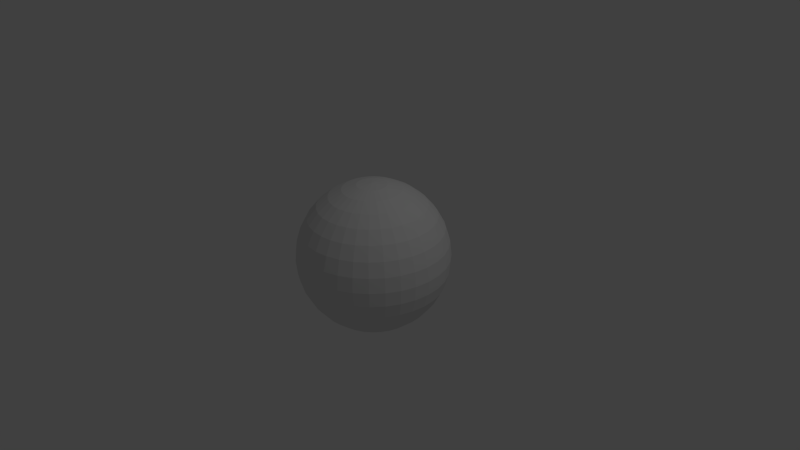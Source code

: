 # Source: planet.blend  (saved by Blender 2.76.0; exported with 4.5.12 LTS)
import bpy
from mathutils import Matrix  # noqa: F401  (used for matrix-valued properties, if any)

bpy.ops.wm.read_factory_settings(use_empty=True)
scene = bpy.context.scene
scene.name = 'Scene'

# ---- collections
col_collection_1 = bpy.data.collections.new('Collection 1'); scene.collection.children.link(col_collection_1)

# ---- materials (node trees are filled in below, after node groups)
mat_material_001 = bpy.data.materials.new('Material.001')
mat_material_001.alpha_threshold = 0.0
mat_material_001.use_transparent_shadow = False
mat_material_001.roughness = 0.5

# ---- material node trees

# ---- world
world_world = bpy.data.worlds.new('World'); scene.world = world_world
world_world.color = (0.05088, 0.05088, 0.05088)
world_world.use_sun_shadow = False
world_world.sun_shadow_jitter_overblur = 0.0
world_world.cycles.sampling_method = 'MANUAL'
world_world.cycles.sample_map_resolution = 256

# ---- cameras
cam_camera = bpy.data.cameras.new('Camera')
cam_camera.clip_end = 100.0
cam_camera.lens = 35.0
cam_camera.sensor_width = 32.0
cam_camera.sensor_height = 18.0
cam_camera.ortho_scale = 7.314
cam_camera.dof.focus_distance = 0.0
cam_camera.dof.aperture_fstop = 128.0

# ---- lights
light_lamp = bpy.data.lights.new('Lamp', 'POINT')
light_lamp.transmission_factor = 0.0
light_lamp.cutoff_distance = 30.0
light_lamp.energy = 100.0
light_lamp.shadow_buffer_clip_start = 1.001
light_lamp.shadow_soft_size = 0.1
light_lamp.shadow_maximum_resolution = 0.006
light_lamp.use_absolute_resolution = True
light_lamp.cycles.use_multiple_importance_sampling = False

# ---- meshes
me_sphere = bpy.data.meshes.new('Sphere')
me_sphere.from_pydata([(-0.1951, 0.0, 0.9808), (-0.3827, 0.0, 0.9239), (-0.5556, 0.0, 0.8315), (-0.7071, 0.0, 0.7071), (-0.8315, 0.0, 0.5556), (-0.9239, 0.0, 0.3827), (-0.9808, 0.0, 0.1951), (-1.0, 0.0, 7.55e-08), (-0.9808, 0.0, -0.1951), (-0.9239, 0.0, -0.3827), (-0.8315, 0.0, -0.5556), (-0.7071, 0.0, -0.7071), (-0.5556, 0.0, -0.8315), (-0.3827, 0.0, -0.9239), (-0.1951, 0.0, -0.9808), (-0.1913, 0.03806, 0.9808), (-0.3753, 0.07466, 0.9239), (-0.5449, 0.1084, 0.8315), (-0.6935, 0.1379, 0.7071), (-0.8155, 0.1622, 0.5556), (-0.9061, 0.1802, 0.3827), (-0.9619, 0.1913, 0.1951), (-0.9808, 0.1951, 7.55e-08), (-0.9619, 0.1913, -0.1951), (-0.9061, 0.1802, -0.3827), (-0.8155, 0.1622, -0.5556), (-0.6935, 0.1379, -0.7071), (-0.5449, 0.1084, -0.8315), (-0.3753, 0.07466, -0.9239), (-0.1913, 0.03806, -0.9808), (-0.1802, 0.07466, 0.9808), (-0.3536, 0.1464, 0.9239), (-0.5133, 0.2126, 0.8315), (-0.6533, 0.2706, 0.7071), (-0.7682, 0.3182, 0.5556), (-0.8536, 0.3536, 0.3827), (-0.9061, 0.3753, 0.1951), (-0.9239, 0.3827, 7.55e-08), (-0.9061, 0.3753, -0.1951), (-0.8536, 0.3536, -0.3827), (-0.7682, 0.3182, -0.5556), (-0.6533, 0.2706, -0.7071), (-0.5133, 0.2126, -0.8315), (-0.3536, 0.1464, -0.9239), (-0.1802, 0.07466, -0.9808), (-0.1622, 0.1084, 0.9808), (-0.3182, 0.2126, 0.9239), (-0.4619, 0.3087, 0.8315), (-0.5879, 0.3928, 0.7071), (-0.6913, 0.4619, 0.5556), (-0.7682, 0.5133, 0.3827), (-0.8155, 0.5449, 0.1951), (-0.8315, 0.5556, 7.55e-08), (-0.8155, 0.5449, -0.1951), (-0.7682, 0.5133, -0.3827), (-0.6913, 0.4619, -0.5556), (-0.5879, 0.3928, -0.7071), (-0.4619, 0.3087, -0.8315), (-0.3182, 0.2126, -0.9239), (-0.1622, 0.1084, -0.9808), (-0.1379, 0.1379, 0.9808), (-0.2706, 0.2706, 0.9239), (-0.3928, 0.3928, 0.8315), (-0.5, 0.5, 0.7071), (-0.5879, 0.5879, 0.5556), (-0.6533, 0.6533, 0.3827), (-0.6935, 0.6935, 0.1951), (-0.7071, 0.7071, 7.55e-08), (-0.6935, 0.6935, -0.1951), (-0.6533, 0.6533, -0.3827), (-0.5879, 0.5879, -0.5556), (-0.5, 0.5, -0.7071), (-0.3928, 0.3928, -0.8315), (-0.2706, 0.2706, -0.9239), (-0.1379, 0.1379, -0.9808), (-0.1084, 0.1622, 0.9808), (-0.2126, 0.3182, 0.9239), (-0.3087, 0.4619, 0.8315), (-0.3928, 0.5879, 0.7071), (-0.4619, 0.6913, 0.5556), (-0.5133, 0.7682, 0.3827), (-0.5449, 0.8155, 0.1951), (-0.5556, 0.8315, 7.55e-08), (-0.5449, 0.8155, -0.1951), (-0.5133, 0.7682, -0.3827), (-0.4619, 0.6913, -0.5556), (-0.3928, 0.5879, -0.7071), (-0.3087, 0.4619, -0.8315), (-0.2126, 0.3182, -0.9239), (-0.1084, 0.1622, -0.9808), (-0.07466, 0.1802, 0.9808), (-0.1464, 0.3536, 0.9239), (-0.2126, 0.5133, 0.8315), (-0.2706, 0.6533, 0.7071), (-0.3182, 0.7682, 0.5556), (-0.3536, 0.8536, 0.3827), (-0.3753, 0.9061, 0.1951), (-0.3827, 0.9239, 7.55e-08), (-0.3753, 0.9061, -0.1951), (-0.3536, 0.8536, -0.3827), (-0.3182, 0.7682, -0.5556), (-0.2706, 0.6533, -0.7071), (-0.2126, 0.5133, -0.8315), (-0.1464, 0.3536, -0.9239), (-0.07466, 0.1802, -0.9808), (-0.03806, 0.1913, 0.9808), (-0.07466, 0.3753, 0.9239), (-0.1084, 0.5449, 0.8315), (-0.1379, 0.6935, 0.7071), (-0.1622, 0.8155, 0.5556), (-0.1802, 0.9061, 0.3827), (-0.1913, 0.9619, 0.1951), (-0.1951, 0.9808, 7.55e-08), (-0.1913, 0.9619, -0.1951), (-0.1802, 0.9061, -0.3827), (-0.1622, 0.8155, -0.5556), (-0.1379, 0.6935, -0.7071), (-0.1084, 0.5449, -0.8315), (-0.07466, 0.3753, -0.9239), (-0.03806, 0.1913, -0.9808), (3.266e-07, 0.1951, 0.9808), (3.192e-07, 0.3827, 0.9239), (3.117e-07, 0.5556, 0.8315), (3.192e-07, 0.7071, 0.7071), (3.341e-07, 0.8315, 0.5556), (2.745e-07, 0.9239, 0.3827), (3.937e-07, 0.9808, 0.1951), (3.788e-07, 1.0, 7.55e-08), (3.937e-07, 0.9808, -0.1951), (2.298e-07, 0.9239, -0.3827), (3.341e-07, 0.8315, -0.5556), (3.192e-07, 0.7071, -0.7071), (3.415e-07, 0.5556, -0.8315), (3.043e-07, 0.3827, -0.9239), (3.08e-07, 0.1951, -0.9808), (0.03806, 0.1913, 0.9808), (0.07466, 0.3753, 0.9239), (0.1084, 0.5449, 0.8315), (0.138, 0.6935, 0.7071), (0.1622, 0.8155, 0.5556), (0.1802, 0.9061, 0.3827), (0.1913, 0.9619, 0.1951), (0.1951, 0.9808, 7.55e-08), (0.1913, 0.9619, -0.1951), (0.1802, 0.9061, -0.3827), (0.1622, 0.8155, -0.5556), (0.138, 0.6935, -0.7071), (0.1084, 0.5449, -0.8315), (0.07466, 0.3753, -0.9239), (0.03806, 0.1913, -0.9808), (0.07466, 0.1802, 0.9808), (0.1464, 0.3536, 0.9239), (0.2126, 0.5133, 0.8315), (0.2706, 0.6533, 0.7071), (0.3182, 0.7682, 0.5556), (0.3536, 0.8536, 0.3827), (0.3753, 0.9061, 0.1951), (0.3827, 0.9239, 7.55e-08), (0.3753, 0.9061, -0.1951), (0.3536, 0.8536, -0.3827), (0.3182, 0.7682, -0.5556), (0.2706, 0.6533, -0.7071), (0.2126, 0.5133, -0.8315), (0.1464, 0.3536, -0.9239), (0.07466, 0.1802, -0.9808), (0.1084, 0.1622, 0.9808), (0.2126, 0.3182, 0.9239), (0.3087, 0.4619, 0.8315), (0.3928, 0.5879, 0.7071), (0.4619, 0.6913, 0.5556), (0.5133, 0.7682, 0.3827), (0.5449, 0.8155, 0.1951), (0.5556, 0.8315, 7.55e-08), (0.5449, 0.8155, -0.1951), (0.5133, 0.7682, -0.3827), (0.4619, 0.6913, -0.5556), (0.3928, 0.5879, -0.7071), (0.3087, 0.4619, -0.8315), (0.2126, 0.3182, -0.9239), (0.1084, 0.1622, -0.9808), (0.138, 0.1379, 0.9808), (0.2706, 0.2706, 0.9239), (0.3928, 0.3928, 0.8315), (0.5, 0.5, 0.7071), (0.5879, 0.5879, 0.5556), (0.6533, 0.6533, 0.3827), (0.6935, 0.6935, 0.1951), (0.7071, 0.7071, 7.55e-08), (0.6935, 0.6935, -0.1951), (0.6533, 0.6533, -0.3827), (0.5879, 0.5879, -0.5556), (0.5, 0.5, -0.7071), (0.3928, 0.3928, -0.8315), (0.2706, 0.2706, -0.9239), (0.138, 0.1379, -0.9808), (0.1622, 0.1084, 0.9808), (0.3182, 0.2126, 0.9239), (0.4619, 0.3087, 0.8315), (0.5879, 0.3928, 0.7071), (0.6913, 0.4619, 0.5556), (0.7682, 0.5133, 0.3827), (0.8155, 0.5449, 0.1951), (0.8315, 0.5556, 7.55e-08), (0.8155, 0.5449, -0.1951), (0.7682, 0.5133, -0.3827), (0.6913, 0.4619, -0.5556), (0.5879, 0.3928, -0.7071), (0.4619, 0.3087, -0.8315), (0.3182, 0.2126, -0.9239), (0.1622, 0.1084, -0.9808), (0.1802, 0.07466, 0.9808), (0.3536, 0.1464, 0.9239), (0.5133, 0.2126, 0.8315), (0.6533, 0.2706, 0.7071), (0.7682, 0.3182, 0.5556), (0.8536, 0.3536, 0.3827), (0.9061, 0.3753, 0.1951), (0.9239, 0.3827, 7.55e-08), (0.9061, 0.3753, -0.1951), (0.8536, 0.3536, -0.3827), (0.7682, 0.3182, -0.5556), (0.6533, 0.2706, -0.7071), (0.5133, 0.2126, -0.8315), (0.3536, 0.1464, -0.9239), (0.1802, 0.07466, -0.9808), (0.1913, 0.03806, 0.9808), (0.3753, 0.07466, 0.9239), (0.5449, 0.1084, 0.8315), (0.6935, 0.1379, 0.7071), (0.8155, 0.1622, 0.5556), (0.9061, 0.1802, 0.3827), (0.9619, 0.1913, 0.1951), (0.9808, 0.1951, 7.55e-08), (0.9619, 0.1913, -0.1951), (0.9061, 0.1802, -0.3827), (0.8155, 0.1622, -0.5556), (0.6935, 0.1379, -0.7071), (0.5449, 0.1084, -0.8315), (0.3753, 0.07466, -0.9239), (0.1913, 0.03806, -0.9808), (0.1951, -7.212e-09, 0.9808), (0.3827, 4.122e-08, 0.9239), (0.5556, 2.632e-08, 0.8315), (0.7071, -2.584e-08, 0.7071), (0.8315, -8.544e-08, 0.5556), (0.9239, 6.357e-08, 0.3827), (0.9808, -8.544e-08, 0.1951), (1.0, -1.003e-07, 7.55e-08), (0.9808, -8.544e-08, -0.1951), (0.9239, 6.357e-08, -0.3827), (0.8315, -8.544e-08, -0.5556), (0.7071, -2.584e-08, -0.7071), (0.5556, -1.094e-08, -0.8315), (0.3827, 3.964e-09, -0.9239), (0.1951, 3.964e-09, -0.9808), (0.1913, -0.03806, 0.9808), (0.3753, -0.07466, 0.9239), (0.5449, -0.1084, 0.8315), (0.6935, -0.1379, 0.7071), (0.8155, -0.1622, 0.5556), (0.9061, -0.1802, 0.3827), (0.9619, -0.1913, 0.1951), (0.9808, -0.1951, 7.55e-08), (0.9619, -0.1913, -0.1951), (0.9061, -0.1802, -0.3827), (0.8155, -0.1622, -0.5556), (0.6935, -0.1379, -0.7071), (0.5449, -0.1084, -0.8315), (0.3753, -0.07466, -0.9239), (0.1913, -0.03806, -0.9808), (0.1802, -0.07466, 0.9808), (0.3536, -0.1464, 0.9239), (0.5133, -0.2126, 0.8315), (0.6533, -0.2706, 0.7071), (0.7682, -0.3182, 0.5556), (0.8536, -0.3536, 0.3827), (0.9061, -0.3753, 0.1951), (0.9239, -0.3827, 7.55e-08), (0.9061, -0.3753, -0.1951), (0.8536, -0.3536, -0.3827), (0.7682, -0.3182, -0.5556), (0.6533, -0.2706, -0.7071), (0.5133, -0.2126, -0.8315), (0.3536, -0.1464, -0.9239), (0.1802, -0.07466, -0.9808), (0.1622, -0.1084, 0.9808), (0.3182, -0.2126, 0.9239), (0.4619, -0.3087, 0.8315), (0.5879, -0.3928, 0.7071), (0.6913, -0.4619, 0.5556), (0.7682, -0.5133, 0.3827), (0.8155, -0.5449, 0.1951), (0.8315, -0.5556, 7.55e-08), (0.8155, -0.5449, -0.1951), (0.7682, -0.5133, -0.3827), (0.6913, -0.4619, -0.5556), (0.5879, -0.3928, -0.7071), (0.4619, -0.3087, -0.8315), (0.3182, -0.2126, -0.9239), (0.1622, -0.1084, -0.9808), (0.138, -0.1379, 0.9808), (0.2706, -0.2706, 0.9239), (0.3928, -0.3928, 0.8315), (0.5, -0.5, 0.7071), (0.5879, -0.5879, 0.5556), (0.6533, -0.6533, 0.3827), (0.6935, -0.6935, 0.1951), (0.7071, -0.7071, 7.55e-08), (0.6935, -0.6935, -0.1951), (0.6533, -0.6533, -0.3827), (0.5879, -0.5879, -0.5556), (0.5, -0.5, -0.7071), (0.3928, -0.3928, -0.8315), (0.2706, -0.2706, -0.9239), (0.1379, -0.1379, -0.9808), (0.1084, -0.1622, 0.9808), (0.2126, -0.3182, 0.9239), (0.3087, -0.4619, 0.8315), (0.3928, -0.5879, 0.7071), (0.4619, -0.6913, 0.5556), (0.5133, -0.7682, 0.3827), (0.5449, -0.8155, 0.1951), (0.5556, -0.8315, 7.55e-08), (0.5449, -0.8155, -0.1951), (0.5133, -0.7682, -0.3827), (0.4619, -0.6913, -0.5556), (0.3928, -0.5879, -0.7071), (0.3087, -0.4619, -0.8315), (0.2126, -0.3182, -0.9239), (0.1084, -0.1622, -0.9808), (3.258e-07, 0.0, -1.0), (0.07466, -0.1802, 0.9808), (0.1464, -0.3536, 0.9239), (0.2126, -0.5133, 0.8315), (0.2706, -0.6533, 0.7071), (0.3182, -0.7682, 0.5556), (0.3536, -0.8536, 0.3827), (0.3753, -0.9061, 0.1951), (0.3827, -0.9239, 7.55e-08), (0.3753, -0.9061, -0.1951), (0.3536, -0.8536, -0.3827), (0.3182, -0.7682, -0.5556), (0.2706, -0.6533, -0.7071), (0.2126, -0.5133, -0.8315), (0.1464, -0.3536, -0.9239), (0.07466, -0.1802, -0.9808), (0.03806, -0.1913, 0.9808), (0.07466, -0.3753, 0.9239), (0.1084, -0.5449, 0.8315), (0.1379, -0.6935, 0.7071), (0.1622, -0.8155, 0.5556), (0.1802, -0.9061, 0.3827), (0.1913, -0.9619, 0.1951), (0.1951, -0.9808, 7.55e-08), (0.1913, -0.9619, -0.1951), (0.1802, -0.9061, -0.3827), (0.1622, -0.8155, -0.5556), (0.1379, -0.6935, -0.7071), (0.1084, -0.5449, -0.8315), (0.07466, -0.3753, -0.9239), (0.03806, -0.1913, -0.9808), (3.117e-07, -0.1951, 0.9808), (2.819e-07, -0.3827, 0.9239), (2.819e-07, -0.5556, 0.8315), (1.851e-07, -0.7071, 0.7071), (1.404e-07, -0.8315, 0.5556), (3.192e-07, -0.9239, 0.3827), (9.567e-08, -0.9808, 0.1951), (1.404e-07, -1.0, 7.55e-08), (9.567e-08, -0.9808, -0.1951), (3.192e-07, -0.9239, -0.3827), (1.404e-07, -0.8315, -0.5556), (1.851e-07, -0.7071, -0.7071), (2.596e-07, -0.5556, -0.8315), (2.521e-07, -0.3827, -0.9239), (3.155e-07, -0.1951, -0.9808), (-0.03806, -0.1913, 0.9808), (-0.07466, -0.3753, 0.9239), (-0.1084, -0.5449, 0.8315), (-0.1379, -0.6935, 0.7071), (-0.1622, -0.8155, 0.5556), (-0.1802, -0.9061, 0.3827), (-0.1913, -0.9619, 0.1951), (-0.1951, -0.9808, 7.55e-08), (-0.1913, -0.9619, -0.1951), (-0.1802, -0.9061, -0.3827), (-0.1622, -0.8155, -0.5556), (-0.1379, -0.6935, -0.7071), (-0.1084, -0.5449, -0.8315), (-0.07466, -0.3753, -0.9239), (-0.03806, -0.1913, -0.9808), (-0.07466, -0.1802, 0.9808), (-0.1464, -0.3536, 0.9239), (-0.2126, -0.5133, 0.8315), (-0.2706, -0.6533, 0.7071), (-0.3182, -0.7682, 0.5556), (-0.3536, -0.8536, 0.3827), (-0.3753, -0.9061, 0.1951), (-0.3827, -0.9239, 7.55e-08), (-0.3753, -0.9061, -0.1951), (-0.3536, -0.8536, -0.3827), (-0.3182, -0.7682, -0.5556), (-0.2706, -0.6533, -0.7071), (-0.2126, -0.5133, -0.8315), (-0.1464, -0.3536, -0.9239), (-0.07466, -0.1802, -0.9808), (-0.1084, -0.1622, 0.9808), (-0.2126, -0.3182, 0.9239), (-0.3087, -0.4619, 0.8315), (-0.3928, -0.5879, 0.7071), (-0.4619, -0.6913, 0.5556), (-0.5133, -0.7682, 0.3827), (-0.5449, -0.8155, 0.1951), (-0.5556, -0.8315, 7.55e-08), (-0.5449, -0.8155, -0.1951), (-0.5133, -0.7682, -0.3827), (-0.4619, -0.6913, -0.5556), (-0.3928, -0.5879, -0.7071), (-0.3087, -0.4619, -0.8315), (-0.2126, -0.3182, -0.9239), (-0.1084, -0.1622, -0.9808), (-0.1379, -0.1379, 0.9808), (-0.2706, -0.2706, 0.9239), (-0.3928, -0.3928, 0.8315), (-0.5, -0.5, 0.7071), (-0.5879, -0.5879, 0.5556), (-0.6533, -0.6533, 0.3827), (-0.6935, -0.6935, 0.1951), (-0.7071, -0.7071, 7.55e-08), (-0.6935, -0.6935, -0.1951), (-0.6533, -0.6533, -0.3827), (-0.5879, -0.5879, -0.5556), (-0.5, -0.5, -0.7071), (-0.3928, -0.3928, -0.8315), (-0.2706, -0.2706, -0.9239), (-0.1379, -0.1379, -0.9808), (-0.1622, -0.1084, 0.9808), (-0.3182, -0.2126, 0.9239), (-0.4619, -0.3087, 0.8315), (-0.5879, -0.3928, 0.7071), (-0.6913, -0.4619, 0.5556), (-0.7682, -0.5133, 0.3827), (-0.8155, -0.5449, 0.1951), (-0.8315, -0.5556, 7.55e-08), (-0.8155, -0.5449, -0.1951), (-0.7682, -0.5133, -0.3827), (-0.6913, -0.4619, -0.5556), (-0.5879, -0.3928, -0.7071), (-0.4619, -0.3087, -0.8315), (-0.3182, -0.2126, -0.9239), (-0.1622, -0.1084, -0.9808), (2.48e-08, -1.247e-07, 1.0), (-0.1802, -0.07466, 0.9808), (-0.3536, -0.1464, 0.9239), (-0.5133, -0.2126, 0.8315), (-0.6533, -0.2706, 0.7071), (-0.7682, -0.3182, 0.5556), (-0.8536, -0.3536, 0.3827), (-0.9061, -0.3753, 0.1951), (-0.9239, -0.3827, 7.55e-08), (-0.9061, -0.3753, -0.1951), (-0.8536, -0.3536, -0.3827), (-0.7682, -0.3182, -0.5556), (-0.6533, -0.2706, -0.7071), (-0.5133, -0.2126, -0.8315), (-0.3536, -0.1464, -0.9239), (-0.1802, -0.07466, -0.9808), (-0.1913, -0.03806, 0.9808), (-0.3753, -0.07466, 0.9239), (-0.5449, -0.1084, 0.8315), (-0.6935, -0.1379, 0.7071), (-0.8155, -0.1622, 0.5556), (-0.9061, -0.1802, 0.3827), (-0.9619, -0.1913, 0.1951), (-0.9808, -0.1951, 7.55e-08), (-0.9619, -0.1913, -0.1951), (-0.9061, -0.1802, -0.3827), (-0.8155, -0.1622, -0.5556), (-0.6935, -0.1379, -0.7071), (-0.5449, -0.1084, -0.8315), (-0.3753, -0.07466, -0.9239), (-0.1913, -0.03806, -0.9808)], [], [(7, 6, 21, 22), (8, 7, 22, 23), (1, 0, 15, 16), (9, 8, 23, 24), (2, 1, 16, 17), (10, 9, 24, 25), (3, 2, 17, 18), (11, 10, 25, 26), (4, 3, 18, 19), (12, 11, 26, 27), (5, 4, 19, 20), (13, 12, 27, 28), (6, 5, 20, 21), (14, 13, 28, 29), (21, 20, 35, 36), (29, 28, 43, 44), (22, 21, 36, 37), (23, 22, 37, 38), (16, 15, 30, 31), (24, 23, 38, 39), (17, 16, 31, 32), (25, 24, 39, 40), (18, 17, 32, 33), (26, 25, 40, 41), (19, 18, 33, 34), (27, 26, 41, 42), (20, 19, 34, 35), (28, 27, 42, 43), (40, 39, 54, 55), (33, 32, 47, 48), (41, 40, 55, 56), (34, 33, 48, 49), (42, 41, 56, 57), (35, 34, 49, 50), (43, 42, 57, 58), (36, 35, 50, 51), (44, 43, 58, 59), (37, 36, 51, 52), (38, 37, 52, 53), (31, 30, 45, 46), (39, 38, 53, 54), (32, 31, 46, 47), (59, 58, 73, 74), (52, 51, 66, 67), (53, 52, 67, 68), (46, 45, 60, 61), (54, 53, 68, 69), (47, 46, 61, 62), (55, 54, 69, 70), (48, 47, 62, 63), (56, 55, 70, 71), (49, 48, 63, 64), (57, 56, 71, 72), (50, 49, 64, 65), (58, 57, 72, 73), (51, 50, 65, 66), (63, 62, 77, 78), (71, 70, 85, 86), (64, 63, 78, 79), (72, 71, 86, 87), (65, 64, 79, 80), (73, 72, 87, 88), (66, 65, 80, 81), (74, 73, 88, 89), (67, 66, 81, 82), (68, 67, 82, 83), (61, 60, 75, 76), (69, 68, 83, 84), (62, 61, 76, 77), (70, 69, 84, 85), (82, 81, 96, 97), (83, 82, 97, 98), (76, 75, 90, 91), (84, 83, 98, 99), (77, 76, 91, 92), (85, 84, 99, 100), (78, 77, 92, 93), (86, 85, 100, 101), (79, 78, 93, 94), (87, 86, 101, 102), (80, 79, 94, 95), (88, 87, 102, 103), (81, 80, 95, 96), (89, 88, 103, 104), (101, 100, 115, 116), (94, 93, 108, 109), (102, 101, 116, 117), (95, 94, 109, 110), (103, 102, 117, 118), (96, 95, 110, 111), (104, 103, 118, 119), (97, 96, 111, 112), (98, 97, 112, 113), (91, 90, 105, 106), (99, 98, 113, 114), (92, 91, 106, 107), (100, 99, 114, 115), (93, 92, 107, 108), (113, 112, 127, 128), (106, 105, 120, 121), (114, 113, 128, 129), (107, 106, 121, 122), (115, 114, 129, 130), (108, 107, 122, 123), (116, 115, 130, 131), (109, 108, 123, 124), (117, 116, 131, 132), (110, 109, 124, 125), (118, 117, 132, 133), (111, 110, 125, 126), (119, 118, 133, 134), (112, 111, 126, 127), (132, 131, 146, 147), (125, 124, 139, 140), (133, 132, 147, 148), (126, 125, 140, 141), (134, 133, 148, 149), (127, 126, 141, 142), (128, 127, 142, 143), (121, 120, 135, 136), (129, 128, 143, 144), (122, 121, 136, 137), (130, 129, 144, 145), (123, 122, 137, 138), (131, 130, 145, 146), (124, 123, 138, 139), (136, 135, 150, 151), (144, 143, 158, 159), (137, 136, 151, 152), (145, 144, 159, 160), (138, 137, 152, 153), (146, 145, 160, 161), (139, 138, 153, 154), (147, 146, 161, 162), (140, 139, 154, 155), (148, 147, 162, 163), (141, 140, 155, 156), (149, 148, 163, 164), (142, 141, 156, 157), (143, 142, 157, 158), (155, 154, 169, 170), (163, 162, 177, 178), (156, 155, 170, 171), (164, 163, 178, 179), (157, 156, 171, 172), (158, 157, 172, 173), (151, 150, 165, 166), (159, 158, 173, 174), (152, 151, 166, 167), (160, 159, 174, 175), (153, 152, 167, 168), (161, 160, 175, 176), (154, 153, 168, 169), (162, 161, 176, 177), (174, 173, 188, 189), (167, 166, 181, 182), (175, 174, 189, 190), (168, 167, 182, 183), (176, 175, 190, 191), (169, 168, 183, 184), (177, 176, 191, 192), (170, 169, 184, 185), (178, 177, 192, 193), (171, 170, 185, 186), (179, 178, 193, 194), (172, 171, 186, 187), (173, 172, 187, 188), (166, 165, 180, 181), (193, 192, 207, 208), (186, 185, 200, 201), (194, 193, 208, 209), (187, 186, 201, 202), (188, 187, 202, 203), (181, 180, 195, 196), (189, 188, 203, 204), (182, 181, 196, 197), (190, 189, 204, 205), (183, 182, 197, 198), (191, 190, 205, 206), (184, 183, 198, 199), (192, 191, 206, 207), (185, 184, 199, 200), (197, 196, 211, 212), (205, 204, 219, 220), (198, 197, 212, 213), (206, 205, 220, 221), (199, 198, 213, 214), (207, 206, 221, 222), (200, 199, 214, 215), (208, 207, 222, 223), (201, 200, 215, 216), (209, 208, 223, 224), (202, 201, 216, 217), (203, 202, 217, 218), (196, 195, 210, 211), (204, 203, 218, 219), (216, 215, 230, 231), (224, 223, 238, 239), (217, 216, 231, 232), (218, 217, 232, 233), (211, 210, 225, 226), (219, 218, 233, 234), (212, 211, 226, 227), (220, 219, 234, 235), (213, 212, 227, 228), (221, 220, 235, 236), (214, 213, 228, 229), (222, 221, 236, 237), (215, 214, 229, 230), (223, 222, 237, 238), (235, 234, 249, 250), (228, 227, 242, 243), (236, 235, 250, 251), (229, 228, 243, 244), (237, 236, 251, 252), (230, 229, 244, 245), (238, 237, 252, 253), (231, 230, 245, 246), (239, 238, 253, 254), (232, 231, 246, 247), (233, 232, 247, 248), (226, 225, 240, 241), (234, 233, 248, 249), (227, 226, 241, 242), (254, 253, 268, 269), (247, 246, 261, 262), (248, 247, 262, 263), (241, 240, 255, 256), (249, 248, 263, 264), (242, 241, 256, 257), (250, 249, 264, 265), (243, 242, 257, 258), (251, 250, 265, 266), (244, 243, 258, 259), (252, 251, 266, 267), (245, 244, 259, 260), (253, 252, 267, 268), (246, 245, 260, 261), (266, 265, 280, 281), (259, 258, 273, 274), (267, 266, 281, 282), (260, 259, 274, 275), (268, 267, 282, 283), (261, 260, 275, 276), (269, 268, 283, 284), (262, 261, 276, 277), (263, 262, 277, 278), (256, 255, 270, 271), (264, 263, 278, 279), (257, 256, 271, 272), (265, 264, 279, 280), (258, 257, 272, 273), (278, 277, 292, 293), (271, 270, 285, 286), (279, 278, 293, 294), (272, 271, 286, 287), (280, 279, 294, 295), (273, 272, 287, 288), (281, 280, 295, 296), (274, 273, 288, 289), (282, 281, 296, 297), (275, 274, 289, 290), (283, 282, 297, 298), (276, 275, 290, 291), (284, 283, 298, 299), (277, 276, 291, 292), (289, 288, 303, 304), (297, 296, 311, 312), (290, 289, 304, 305), (298, 297, 312, 313), (291, 290, 305, 306), (299, 298, 313, 314), (292, 291, 306, 307), (293, 292, 307, 308), (286, 285, 300, 301), (294, 293, 308, 309), (287, 286, 301, 302), (295, 294, 309, 310), (288, 287, 302, 303), (296, 295, 310, 311), (308, 307, 322, 323), (301, 300, 315, 316), (309, 308, 323, 324), (302, 301, 316, 317), (310, 309, 324, 325), (303, 302, 317, 318), (311, 310, 325, 326), (304, 303, 318, 319), (312, 311, 326, 327), (305, 304, 319, 320), (313, 312, 327, 328), (306, 305, 320, 321), (314, 313, 328, 329), (307, 306, 321, 322), (327, 326, 342, 343), (320, 319, 335, 336), (328, 327, 343, 344), (321, 320, 336, 337), (329, 328, 344, 345), (322, 321, 337, 338), (323, 322, 338, 339), (316, 315, 331, 332), (324, 323, 339, 340), (317, 316, 332, 333), (325, 324, 340, 341), (318, 317, 333, 334), (326, 325, 341, 342), (319, 318, 334, 335), (332, 331, 346, 347), (340, 339, 354, 355), (333, 332, 347, 348), (341, 340, 355, 356), (334, 333, 348, 349), (342, 341, 356, 357), (335, 334, 349, 350), (343, 342, 357, 358), (336, 335, 350, 351), (344, 343, 358, 359), (337, 336, 351, 352), (345, 344, 359, 360), (338, 337, 352, 353), (339, 338, 353, 354), (351, 350, 365, 366), (359, 358, 373, 374), (352, 351, 366, 367), (360, 359, 374, 375), (353, 352, 367, 368), (354, 353, 368, 369), (347, 346, 361, 362), (355, 354, 369, 370), (348, 347, 362, 363), (356, 355, 370, 371), (349, 348, 363, 364), (357, 356, 371, 372), (350, 349, 364, 365), (358, 357, 372, 373), (370, 369, 384, 385), (363, 362, 377, 378), (371, 370, 385, 386), (364, 363, 378, 379), (372, 371, 386, 387), (365, 364, 379, 380), (373, 372, 387, 388), (366, 365, 380, 381), (374, 373, 388, 389), (367, 366, 381, 382), (375, 374, 389, 390), (368, 367, 382, 383), (369, 368, 383, 384), (362, 361, 376, 377), (389, 388, 403, 404), (382, 381, 396, 397), (390, 389, 404, 405), (383, 382, 397, 398), (384, 383, 398, 399), (377, 376, 391, 392), (385, 384, 399, 400), (378, 377, 392, 393), (386, 385, 400, 401), (379, 378, 393, 394), (387, 386, 401, 402), (380, 379, 394, 395), (388, 387, 402, 403), (381, 380, 395, 396), (401, 400, 415, 416), (394, 393, 408, 409), (402, 401, 416, 417), (395, 394, 409, 410), (403, 402, 417, 418), (396, 395, 410, 411), (404, 403, 418, 419), (397, 396, 411, 412), (405, 404, 419, 420), (398, 397, 412, 413), (399, 398, 413, 414), (392, 391, 406, 407), (400, 399, 414, 415), (393, 392, 407, 408), (420, 419, 434, 435), (413, 412, 427, 428), (414, 413, 428, 429), (407, 406, 421, 422), (415, 414, 429, 430), (408, 407, 422, 423), (416, 415, 430, 431), (409, 408, 423, 424), (417, 416, 431, 432), (410, 409, 424, 425), (418, 417, 432, 433), (411, 410, 425, 426), (419, 418, 433, 434), (412, 411, 426, 427), (424, 423, 438, 439), (432, 431, 446, 447), (425, 424, 439, 440), (433, 432, 447, 448), (426, 425, 440, 441), (434, 433, 448, 449), (427, 426, 441, 442), (435, 434, 449, 450), (428, 427, 442, 443), (429, 428, 443, 444), (422, 421, 436, 437), (430, 429, 444, 445), (423, 422, 437, 438), (431, 430, 445, 446), (443, 442, 458, 459), (444, 443, 459, 460), (437, 436, 452, 453), (445, 444, 460, 461), (438, 437, 453, 454), (446, 445, 461, 462), (439, 438, 454, 455), (447, 446, 462, 463), (440, 439, 455, 456), (448, 447, 463, 464), (441, 440, 456, 457), (449, 448, 464, 465), (442, 441, 457, 458), (450, 449, 465, 466), (463, 462, 477, 478), (456, 455, 470, 471), (464, 463, 478, 479), (457, 456, 471, 472), (465, 464, 479, 480), (458, 457, 472, 473), (466, 465, 480, 481), (459, 458, 473, 474), (460, 459, 474, 475), (453, 452, 467, 468), (461, 460, 475, 476), (454, 453, 468, 469), (462, 461, 476, 477), (455, 454, 469, 470), (0, 451, 15), (330, 14, 29), (15, 451, 30), (330, 29, 44), (30, 451, 45), (330, 44, 59), (45, 451, 60), (330, 59, 74), (60, 451, 75), (330, 74, 89), (75, 451, 90), (330, 89, 104), (90, 451, 105), (330, 104, 119), (330, 119, 134), (105, 451, 120), (120, 451, 135), (330, 134, 149), (135, 451, 150), (330, 149, 164), (150, 451, 165), (330, 164, 179), (165, 451, 180), (330, 179, 194), (180, 451, 195), (330, 194, 209), (195, 451, 210), (330, 209, 224), (210, 451, 225), (330, 224, 239), (225, 451, 240), (330, 239, 254), (240, 451, 255), (330, 254, 269), (255, 451, 270), (330, 269, 284), (270, 451, 285), (330, 284, 299), (285, 451, 300), (330, 299, 314), (300, 451, 315), (330, 314, 329), (315, 451, 331), (330, 329, 345), (331, 451, 346), (330, 345, 360), (346, 451, 361), (330, 360, 375), (361, 451, 376), (330, 375, 390), (376, 451, 391), (330, 390, 405), (391, 451, 406), (330, 405, 420), (406, 451, 421), (330, 420, 435), (421, 451, 436), (330, 435, 450), (436, 451, 452), (330, 450, 466), (452, 451, 467), (330, 466, 481), (467, 451, 0), (330, 481, 14), (475, 474, 7, 8), (468, 467, 0, 1), (476, 475, 8, 9), (469, 468, 1, 2), (477, 476, 9, 10), (470, 469, 2, 3), (478, 477, 10, 11), (471, 470, 3, 4), (479, 478, 11, 12), (472, 471, 4, 5), (480, 479, 12, 13), (473, 472, 5, 6), (481, 480, 13, 14), (474, 473, 6, 7)])
_uv = me_sphere.uv_layers.new(name='UVMap')
_uv.uv.foreach_set('vector', [0.2838, 0.7551, 0.2639, 0.7941, 0.2278, 0.7765, 0.247, 0.7372, 0.2996, 0.7152, 0.2838, 0.7551, 0.247, 0.7372, 0.2635, 0.6977, 0.9256, 0.6915, 0.8849, 0.6764, 0.8866, 0.6684, 0.9289, 0.6758, 0.3107, 0.6759, 0.2996, 0.7152, 0.2635, 0.6977, 0.2767, 0.6594, 0.9631, 0.7079, 0.9256, 0.6915, 0.9289, 0.6758, 0.9679, 0.6851, 0.3167, 0.6388, 0.3107, 0.6759, 0.2767, 0.6594, 0.2861, 0.6239, 0.996, 0.725, 0.9631, 0.7079, 0.9679, 0.6851, 1.002, 0.696, 0.3174, 0.6051, 0.3167, 0.6388, 0.2861, 0.6239, 0.2914, 0.5925, 0.2152, 0.8633, 0.1881, 0.8909, 0.1621, 0.8782, 0.1845, 0.8484, 0.3897, 0.8139, 0.3568, 0.8156, 0.3507, 0.7866, 0.3849, 0.7911, 0.2407, 0.8306, 0.2152, 0.8633, 0.1845, 0.8484, 0.2067, 0.8141, 0.4272, 0.8089, 0.3897, 0.8139, 0.3849, 0.7911, 0.4239, 0.7932, 0.2639, 0.7941, 0.2407, 0.8306, 0.2067, 0.8141, 0.2278, 0.7765, 0.4679, 0.8008, 0.4272, 0.8089, 0.4239, 0.7932, 0.4662, 0.7927, 0.2278, 0.7765, 0.2067, 0.8141, 0.1703, 0.7973, 0.1891, 0.7588, 0.4662, 0.7927, 0.4239, 0.7932, 0.4239, 0.7771, 0.4662, 0.7846, 0.247, 0.7372, 0.2278, 0.7765, 0.1891, 0.7588, 0.2075, 0.7191, 0.2635, 0.6977, 0.247, 0.7372, 0.2075, 0.7191, 0.2248, 0.6799, 0.9289, 0.6758, 0.8866, 0.6684, 0.8866, 0.6602, 0.9289, 0.6598, 0.2767, 0.6594, 0.2635, 0.6977, 0.2248, 0.6799, 0.2402, 0.6427, 0.9679, 0.6851, 0.9289, 0.6758, 0.9289, 0.6598, 0.9679, 0.6619, 0.2861, 0.6239, 0.2767, 0.6594, 0.2402, 0.6427, 0.2533, 0.6088, 1.002, 0.696, 0.9679, 0.6851, 0.9679, 0.6619, 1.002, 0.6664, 0.2914, 0.5925, 0.2861, 0.6239, 0.2533, 0.6088, 0.2635, 0.5797, 0.1845, 0.8484, 0.1621, 0.8782, 0.1342, 0.8654, 0.1517, 0.8334, 0.3849, 0.7911, 0.3507, 0.7866, 0.3507, 0.757, 0.3849, 0.7678, 0.2067, 0.8141, 0.1845, 0.8484, 0.1517, 0.8334, 0.1703, 0.7973, 0.4239, 0.7932, 0.3849, 0.7911, 0.3849, 0.7678, 0.4239, 0.7771, 0.2533, 0.6088, 0.2402, 0.6427, 0.2027, 0.6264, 0.2195, 0.5942, 0.1342, 0.8654, 0.1183, 0.8923, 0.09576, 0.8825, 0.1055, 0.8529, 0.2635, 0.5797, 0.2533, 0.6088, 0.2195, 0.5942, 0.2348, 0.5672, 0.1517, 0.8334, 0.1342, 0.8654, 0.1055, 0.8529, 0.1179, 0.8187, 0.3849, 0.7678, 0.3507, 0.757, 0.3568, 0.728, 0.3897, 0.745, 0.1703, 0.7973, 0.1517, 0.8334, 0.1179, 0.8187, 0.1327, 0.781, 0.4239, 0.7771, 0.3849, 0.7678, 0.3897, 0.745, 0.4272, 0.7614, 0.1891, 0.7588, 0.1703, 0.7973, 0.1327, 0.781, 0.1493, 0.7415, 0.4662, 0.7846, 0.4239, 0.7771, 0.4272, 0.7614, 0.4679, 0.7766, 0.2075, 0.7191, 0.1891, 0.7588, 0.1493, 0.7415, 0.1669, 0.7015, 0.2248, 0.6799, 0.2075, 0.7191, 0.1669, 0.7015, 0.1849, 0.6626, 0.9289, 0.6598, 0.8866, 0.6602, 0.8849, 0.6522, 0.9256, 0.6441, 0.2402, 0.6427, 0.2248, 0.6799, 0.1849, 0.6626, 0.2027, 0.6264, 0.9679, 0.6619, 0.9289, 0.6598, 0.9256, 0.6441, 0.9631, 0.6391, 0.4679, 0.7766, 0.4272, 0.7614, 0.4337, 0.7467, 0.4712, 0.769, 0.1669, 0.7015, 0.1493, 0.7415, 0.1098, 0.7252, 0.1267, 0.6849, 0.1849, 0.6626, 0.1669, 0.7015, 0.1267, 0.6849, 0.1455, 0.6464, 0.9256, 0.6441, 0.8849, 0.6522, 0.8816, 0.6447, 0.9191, 0.6293, 0.2027, 0.6264, 0.1849, 0.6626, 0.1455, 0.6464, 0.1656, 0.6111, 0.9631, 0.6391, 0.9256, 0.6441, 0.9191, 0.6293, 0.9536, 0.6176, 0.2195, 0.5942, 0.2027, 0.6264, 0.1656, 0.6111, 0.1861, 0.5804, 0.1055, 0.8529, 0.09576, 0.8825, 0.07343, 0.8733, 0.07704, 0.8412, 0.2348, 0.5672, 0.2195, 0.5942, 0.1861, 0.5804, 0.2063, 0.5555, 0.1179, 0.8187, 0.1055, 0.8529, 0.07704, 0.8412, 0.08452, 0.8049, 0.3897, 0.745, 0.3568, 0.728, 0.3688, 0.7006, 0.3991, 0.7236, 0.1327, 0.781, 0.1179, 0.8187, 0.08452, 0.8049, 0.0956, 0.7658, 0.4272, 0.7614, 0.3897, 0.745, 0.3991, 0.7236, 0.4337, 0.7467, 0.1493, 0.7415, 0.1327, 0.781, 0.0956, 0.7658, 0.1098, 0.7252, 0.07704, 0.8412, 0.07343, 0.8733, 0.0522, 0.8651, 0.05001, 0.8308, 0.3688, 0.7006, 0.344, 0.6788, 0.3645, 0.6498, 0.3863, 0.676, 0.08452, 0.8049, 0.07704, 0.8412, 0.05001, 0.8308, 0.05274, 0.7926, 0.3991, 0.7236, 0.3688, 0.7006, 0.3863, 0.676, 0.4128, 0.7042, 0.0956, 0.7658, 0.08452, 0.8049, 0.05274, 0.7926, 0.06028, 0.7521, 0.4337, 0.7467, 0.3991, 0.7236, 0.4128, 0.7042, 0.4431, 0.7333, 0.1098, 0.7252, 0.0956, 0.7658, 0.06028, 0.7521, 0.07234, 0.7108, 0.4712, 0.769, 0.4337, 0.7467, 0.4431, 0.7333, 0.476, 0.7623, 0.1267, 0.6849, 0.1098, 0.7252, 0.07234, 0.7108, 0.08846, 0.6702, 0.1455, 0.6464, 0.1267, 0.6849, 0.08846, 0.6702, 0.108, 0.6319, 0.9191, 0.6293, 0.8816, 0.6447, 0.8768, 0.6379, 0.9096, 0.616, 0.1656, 0.6111, 0.1455, 0.6464, 0.108, 0.6319, 0.1303, 0.5975, 0.9536, 0.6176, 0.9191, 0.6293, 0.9096, 0.616, 0.9399, 0.5983, 0.1861, 0.5804, 0.1656, 0.6111, 0.1303, 0.5975, 0.1543, 0.5681, 0.08846, 0.6702, 0.07234, 0.7108, 0.03823, 0.6986, 0.05368, 0.6577, 0.108, 0.6319, 0.08846, 0.6702, 0.05368, 0.6577, 0.0739, 0.6197, 0.9096, 0.616, 0.8768, 0.6379, 0.8706, 0.6321, 0.8976, 0.6047, 0.1303, 0.5975, 0.108, 0.6319, 0.0739, 0.6197, 0.09812, 0.586, 0.9399, 0.5983, 0.9096, 0.616, 0.8976, 0.6047, 0.9225, 0.5818, 0.1543, 0.5681, 0.1303, 0.5975, 0.09812, 0.586, 0.1254, 0.5578, 0.9665, 0.5854, 0.9399, 0.5983, 0.9225, 0.5818, 0.9443, 0.5645, 0.3863, 0.676, 0.3645, 0.6498, 0.3906, 0.6252, 0.4085, 0.6551, 0.05274, 0.7926, 0.05001, 0.8308, 0.02541, 0.822, 0.02382, 0.7823, 0.4128, 0.7042, 0.3863, 0.676, 0.4085, 0.6551, 0.4303, 0.6878, 0.06028, 0.7521, 0.05274, 0.7926, 0.02382, 0.7823, 0.02815, 0.7406, 0.4431, 0.7333, 0.4128, 0.7042, 0.4303, 0.6878, 0.4552, 0.722, 0.07234, 0.7108, 0.06028, 0.7521, 0.02815, 0.7406, 0.03823, 0.6986, 0.476, 0.7623, 0.4431, 0.7333, 0.4552, 0.722, 0.4821, 0.7565, 0.4085, 0.6551, 0.3906, 0.6252, 0.4213, 0.6059, 0.4346, 0.6387, 0.04044, 0.2898, 0.06469, 0.2539, 0.08642, 0.2619, 0.06599, 0.2992, 0.4303, 0.6878, 0.4085, 0.6551, 0.4346, 0.6387, 0.4508, 0.6749, 0.02157, 0.3292, 0.04044, 0.2898, 0.06599, 0.2992, 0.04995, 0.3397, 0.4552, 0.722, 0.4303, 0.6878, 0.4508, 0.6749, 0.4693, 0.7131, 0.008791, 0.3706, 0.02157, 0.3292, 0.04995, 0.3397, 0.03893, 0.3817, 0.4821, 0.7565, 0.4552, 0.722, 0.4693, 0.7131, 0.4893, 0.7519, 0.05368, 0.6577, 0.03823, 0.6986, 0.008791, 0.6891, 0.02366, 0.6481, 0.0739, 0.6197, 0.05368, 0.6577, 0.02366, 0.6481, 0.04446, 0.6103, 0.8976, 0.6047, 0.8706, 0.6321, 0.8634, 0.6276, 0.8835, 0.5958, 0.09812, 0.586, 0.0739, 0.6197, 0.04446, 0.6103, 0.07039, 0.5771, 0.9225, 0.5818, 0.8976, 0.6047, 0.8835, 0.5958, 0.9019, 0.5689, 0.3906, 0.6252, 0.3773, 0.5993, 0.4115, 0.5778, 0.4213, 0.6059, 0.06469, 0.2539, 0.09338, 0.2229, 0.1105, 0.2292, 0.08642, 0.2619, 0.03338, 0.4642, 0.03333, 0.4238, 0.0697, 0.4335, 0.06906, 0.4737, 0.8835, 0.5958, 0.8634, 0.6276, 0.8554, 0.6244, 0.8678, 0.5896, 0.03908, 0.5014, 0.03338, 0.4642, 0.06906, 0.4737, 0.07269, 0.5104, 0.9019, 0.5689, 0.8835, 0.5958, 0.8678, 0.5896, 0.8791, 0.56, 0.4213, 0.6059, 0.4115, 0.5778, 0.4494, 0.563, 0.4555, 0.5926, 0.08642, 0.2619, 0.1105, 0.2292, 0.1307, 0.2346, 0.1121, 0.2688, 0.4346, 0.6387, 0.4213, 0.6059, 0.4555, 0.5926, 0.4637, 0.6274, 0.06599, 0.2992, 0.08642, 0.2619, 0.1121, 0.2688, 0.09623, 0.3073, 0.4508, 0.6749, 0.4346, 0.6387, 0.4637, 0.6274, 0.4736, 0.666, 0.04995, 0.3397, 0.06599, 0.2992, 0.09623, 0.3073, 0.08356, 0.3486, 0.4693, 0.7131, 0.4508, 0.6749, 0.4736, 0.666, 0.485, 0.707, 0.03893, 0.3817, 0.04995, 0.3397, 0.08356, 0.3486, 0.0746, 0.3912, 0.4893, 0.7519, 0.4693, 0.7131, 0.485, 0.707, 0.4973, 0.7488, 0.03333, 0.4238, 0.03893, 0.3817, 0.0746, 0.3912, 0.0697, 0.4335, 0.4736, 0.666, 0.4637, 0.6274, 0.4945, 0.6216, 0.4978, 0.6614, 0.08356, 0.3486, 0.09623, 0.3073, 0.13, 0.3137, 0.1211, 0.3557, 0.485, 0.707, 0.4736, 0.666, 0.4978, 0.6614, 0.5017, 0.7039, 0.0746, 0.3912, 0.08356, 0.3486, 0.1211, 0.3557, 0.1144, 0.3988, 0.4973, 0.7488, 0.485, 0.707, 0.5017, 0.7039, 0.5058, 0.7472, 0.0697, 0.4335, 0.0746, 0.3912, 0.1144, 0.3988, 0.1103, 0.4412, 0.06906, 0.4737, 0.0697, 0.4335, 0.1103, 0.4412, 0.1089, 0.4812, 0.8678, 0.5896, 0.8554, 0.6244, 0.8469, 0.6228, 0.8511, 0.5865, 0.07269, 0.5104, 0.06906, 0.4737, 0.1089, 0.4812, 0.1102, 0.5175, 0.8791, 0.56, 0.8678, 0.5896, 0.8511, 0.5865, 0.8549, 0.5555, 0.4555, 0.5926, 0.4494, 0.563, 0.4897, 0.5555, 0.4917, 0.5858, 0.1121, 0.2688, 0.1307, 0.2346, 0.1532, 0.2388, 0.1409, 0.2742, 0.4637, 0.6274, 0.4555, 0.5926, 0.4917, 0.5858, 0.4945, 0.6216, 0.09623, 0.3073, 0.1121, 0.2688, 0.1409, 0.2742, 0.13, 0.3137, 0.8511, 0.5865, 0.8469, 0.6228, 0.8383, 0.6228, 0.8341, 0.5865, 0.1102, 0.5175, 0.1089, 0.4812, 0.1514, 0.4865, 0.1502, 0.5224, 0.8549, 0.5555, 0.8511, 0.5865, 0.8341, 0.5865, 0.8302, 0.5555, 0.4917, 0.5858, 0.4897, 0.5555, 0.5307, 0.5555, 0.5287, 0.5858, 0.1409, 0.2742, 0.1532, 0.2388, 0.1773, 0.2418, 0.1715, 0.278, 0.4945, 0.6216, 0.4917, 0.5858, 0.5287, 0.5858, 0.5259, 0.6216, 0.13, 0.3137, 0.1409, 0.2742, 0.1715, 0.278, 0.166, 0.3181, 0.4978, 0.6614, 0.4945, 0.6216, 0.5259, 0.6216, 0.5225, 0.6614, 0.1211, 0.3557, 0.13, 0.3137, 0.166, 0.3181, 0.1611, 0.3607, 0.5017, 0.7039, 0.4978, 0.6614, 0.5225, 0.6614, 0.5187, 0.7039, 0.1144, 0.3988, 0.1211, 0.3557, 0.1611, 0.3607, 0.1569, 0.404, 0.5058, 0.7472, 0.5017, 0.7039, 0.5187, 0.7039, 0.5145, 0.7472, 0.1103, 0.4412, 0.1144, 0.3988, 0.1569, 0.404, 0.1536, 0.4465, 0.1089, 0.4812, 0.1103, 0.4412, 0.1536, 0.4465, 0.1514, 0.4865, 0.1611, 0.3607, 0.166, 0.3181, 0.2029, 0.3205, 0.2021, 0.3633, 0.5187, 0.7039, 0.5225, 0.6614, 0.5467, 0.666, 0.5354, 0.707, 0.1569, 0.404, 0.1611, 0.3607, 0.2021, 0.3633, 0.2004, 0.4069, 0.5145, 0.7472, 0.5187, 0.7039, 0.5354, 0.707, 0.523, 0.7488, 0.1536, 0.4465, 0.1569, 0.404, 0.2004, 0.4069, 0.198, 0.4494, 0.1514, 0.4865, 0.1536, 0.4465, 0.198, 0.4494, 0.1949, 0.4893, 0.8341, 0.5865, 0.8383, 0.6228, 0.8298, 0.6244, 0.8174, 0.5896, 0.1502, 0.5224, 0.1514, 0.4865, 0.1949, 0.4893, 0.1912, 0.5251, 0.1773, 0.2418, 0.1832, 0.211, 0.2002, 0.2121, 0.2019, 0.2434, 0.1502, 0.5529, 0.1502, 0.5224, 0.1912, 0.5251, 0.1871, 0.5553, 0.1715, 0.278, 0.1773, 0.2418, 0.2019, 0.2434, 0.2028, 0.28, 0.5259, 0.6216, 0.5287, 0.5858, 0.5649, 0.5926, 0.5567, 0.6274, 0.166, 0.3181, 0.1715, 0.278, 0.2028, 0.28, 0.2029, 0.3205, 0.5225, 0.6614, 0.5259, 0.6216, 0.5567, 0.6274, 0.5467, 0.666, 0.1912, 0.5251, 0.1949, 0.4893, 0.2377, 0.4895, 0.2315, 0.5253, 0.806, 0.56, 0.8174, 0.5896, 0.8017, 0.5958, 0.7832, 0.5689, 0.1871, 0.5553, 0.1912, 0.5251, 0.2315, 0.5253, 0.2234, 0.5555, 0.2028, 0.28, 0.2019, 0.2434, 0.2262, 0.2435, 0.2337, 0.2802, 0.5567, 0.6274, 0.5649, 0.5926, 0.599, 0.6059, 0.5857, 0.6387, 0.2029, 0.3205, 0.2028, 0.28, 0.2337, 0.2802, 0.2392, 0.3207, 0.5467, 0.666, 0.5567, 0.6274, 0.5857, 0.6387, 0.5695, 0.6749, 0.2021, 0.3633, 0.2029, 0.3205, 0.2392, 0.3207, 0.2424, 0.3636, 0.5354, 0.707, 0.5467, 0.666, 0.5695, 0.6749, 0.5511, 0.7131, 0.2004, 0.4069, 0.2021, 0.3633, 0.2424, 0.3636, 0.2432, 0.4071, 0.523, 0.7488, 0.5354, 0.707, 0.5511, 0.7131, 0.531, 0.7519, 0.198, 0.4494, 0.2004, 0.4069, 0.2432, 0.4071, 0.2416, 0.4496, 0.1949, 0.4893, 0.198, 0.4494, 0.2416, 0.4496, 0.2377, 0.4895, 0.8174, 0.5896, 0.8298, 0.6244, 0.8217, 0.6276, 0.8017, 0.5958, 0.5511, 0.7131, 0.5695, 0.6749, 0.5901, 0.6878, 0.5652, 0.722, 0.2432, 0.4071, 0.2424, 0.3636, 0.2806, 0.3614, 0.2837, 0.4048, 0.531, 0.7519, 0.5511, 0.7131, 0.5652, 0.722, 0.5382, 0.7565, 0.2416, 0.4496, 0.2432, 0.4071, 0.2837, 0.4048, 0.2829, 0.4472, 0.2377, 0.4895, 0.2416, 0.4496, 0.2829, 0.4472, 0.2782, 0.4872, 0.8017, 0.5958, 0.8217, 0.6276, 0.8145, 0.6321, 0.7876, 0.6047, 0.2315, 0.5253, 0.2377, 0.4895, 0.2782, 0.4872, 0.2697, 0.5231, 0.7832, 0.5689, 0.8017, 0.5958, 0.7876, 0.6047, 0.7627, 0.5818, 0.599, 0.6059, 0.6089, 0.5778, 0.643, 0.5993, 0.6297, 0.6252, 0.2337, 0.2802, 0.2262, 0.2435, 0.2491, 0.2422, 0.2629, 0.2785, 0.5857, 0.6387, 0.599, 0.6059, 0.6297, 0.6252, 0.6119, 0.6551, 0.2392, 0.3207, 0.2337, 0.2802, 0.2629, 0.2785, 0.2735, 0.3187, 0.5695, 0.6749, 0.5857, 0.6387, 0.6119, 0.6551, 0.5901, 0.6878, 0.2424, 0.3636, 0.2392, 0.3207, 0.2735, 0.3187, 0.2806, 0.3614, 0.7627, 0.5818, 0.7876, 0.6047, 0.7755, 0.616, 0.7452, 0.5983, 0.6297, 0.6252, 0.643, 0.5993, 0.6721, 0.6266, 0.6559, 0.6498, 0.2629, 0.2785, 0.2491, 0.2422, 0.2699, 0.2395, 0.2893, 0.275, 0.6119, 0.6551, 0.6297, 0.6252, 0.6559, 0.6498, 0.6341, 0.676, 0.2735, 0.3187, 0.2629, 0.2785, 0.2893, 0.275, 0.3046, 0.3146, 0.5901, 0.6878, 0.6119, 0.6551, 0.6341, 0.676, 0.6075, 0.7042, 0.2806, 0.3614, 0.2735, 0.3187, 0.3046, 0.3146, 0.3151, 0.3568, 0.5652, 0.722, 0.5901, 0.6878, 0.6075, 0.7042, 0.5772, 0.7333, 0.2837, 0.4048, 0.2806, 0.3614, 0.3151, 0.3568, 0.3204, 0.3999, 0.5382, 0.7565, 0.5652, 0.722, 0.5772, 0.7333, 0.5444, 0.7623, 0.2829, 0.4472, 0.2837, 0.4048, 0.3204, 0.3999, 0.3203, 0.4423, 0.2782, 0.4872, 0.2829, 0.4472, 0.3203, 0.4423, 0.3148, 0.4824, 0.7876, 0.6047, 0.8145, 0.6321, 0.8084, 0.6379, 0.7755, 0.616, 0.2697, 0.5231, 0.2782, 0.4872, 0.3148, 0.4824, 0.3042, 0.5185, 0.3204, 0.3999, 0.3151, 0.3568, 0.3446, 0.3501, 0.3517, 0.3928, 0.5444, 0.7623, 0.5772, 0.7333, 0.5867, 0.7467, 0.5492, 0.769, 0.3203, 0.4423, 0.3204, 0.3999, 0.3517, 0.3928, 0.3523, 0.4351, 0.6995, 0.4141, 0.6957, 0.3707, 0.7271, 0.3673, 0.7303, 0.4107, 0.7755, 0.616, 0.8084, 0.6379, 0.8036, 0.6447, 0.7661, 0.6293, 0.7099, 0.4562, 0.6995, 0.4141, 0.7303, 0.4107, 0.7389, 0.4531, 0.7452, 0.5983, 0.7755, 0.616, 0.7661, 0.6293, 0.7315, 0.6176, 0.7265, 0.4956, 0.7099, 0.4562, 0.7389, 0.4531, 0.7526, 0.4928, 0.2893, 0.275, 0.2699, 0.2395, 0.2876, 0.2354, 0.3119, 0.2699, 0.6341, 0.676, 0.6559, 0.6498, 0.6764, 0.6788, 0.6515, 0.7006, 0.3046, 0.3146, 0.2893, 0.275, 0.3119, 0.2699, 0.3312, 0.3086, 0.6075, 0.7042, 0.6341, 0.676, 0.6515, 0.7006, 0.6212, 0.7236, 0.3151, 0.3568, 0.3046, 0.3146, 0.3312, 0.3086, 0.3446, 0.3501, 0.5772, 0.7333, 0.6075, 0.7042, 0.6212, 0.7236, 0.5867, 0.7467, 0.7526, 0.4928, 0.7389, 0.4531, 0.773, 0.4505, 0.7833, 0.4904, 0.7012, 0.61, 0.7315, 0.6176, 0.7221, 0.6391, 0.6892, 0.6374, 0.7709, 0.5282, 0.7526, 0.4928, 0.7833, 0.4904, 0.797, 0.5263, 0.3312, 0.3086, 0.3119, 0.2699, 0.3299, 0.2633, 0.3523, 0.3008, 0.6212, 0.7236, 0.6515, 0.7006, 0.6635, 0.728, 0.6307, 0.745, 0.7372, 0.2839, 0.7501, 0.2472, 0.7808, 0.2448, 0.7713, 0.2813, 0.5867, 0.7467, 0.6212, 0.7236, 0.6307, 0.745, 0.5932, 0.7614, 0.7294, 0.3245, 0.7372, 0.2839, 0.7713, 0.2813, 0.7656, 0.3217, 0.5492, 0.769, 0.5867, 0.7467, 0.5932, 0.7614, 0.5525, 0.7766, 0.7271, 0.3673, 0.7294, 0.3245, 0.7656, 0.3217, 0.764, 0.3645, 0.7303, 0.4107, 0.7271, 0.3673, 0.764, 0.3645, 0.7665, 0.4079, 0.7661, 0.6293, 0.8036, 0.6447, 0.8003, 0.6522, 0.7596, 0.6441, 0.7389, 0.4531, 0.7303, 0.4107, 0.7665, 0.4079, 0.773, 0.4505, 0.7315, 0.6176, 0.7661, 0.6293, 0.7596, 0.6441, 0.7221, 0.6391, 0.5525, 0.7766, 0.5932, 0.7614, 0.5965, 0.7771, 0.5542, 0.7846, 0.764, 0.3645, 0.7656, 0.3217, 0.8059, 0.3196, 0.8051, 0.3624, 0.7665, 0.4079, 0.764, 0.3645, 0.8051, 0.3624, 0.8068, 0.4059, 0.7596, 0.6441, 0.8003, 0.6522, 0.7986, 0.6602, 0.7563, 0.6598, 0.773, 0.4505, 0.7665, 0.4079, 0.8068, 0.4059, 0.8109, 0.4485, 0.7221, 0.6391, 0.7596, 0.6441, 0.7563, 0.6598, 0.7173, 0.6619, 0.7833, 0.4904, 0.773, 0.4505, 0.8109, 0.4485, 0.8174, 0.4887, 0.6892, 0.6374, 0.7221, 0.6391, 0.7173, 0.6619, 0.6831, 0.6664, 0.797, 0.5263, 0.7833, 0.4904, 0.8174, 0.4887, 0.826, 0.5248, 0.7808, 0.2448, 0.7938, 0.2137, 0.8228, 0.2122, 0.8149, 0.2431, 0.6307, 0.745, 0.6635, 0.728, 0.6697, 0.757, 0.6355, 0.7678, 0.7713, 0.2813, 0.7808, 0.2448, 0.8149, 0.2431, 0.8092, 0.2794, 0.5932, 0.7614, 0.6307, 0.745, 0.6355, 0.7678, 0.5965, 0.7771, 0.7656, 0.3217, 0.7713, 0.2813, 0.8092, 0.2794, 0.8059, 0.3196, 0.826, 0.5248, 0.8174, 0.4887, 0.8537, 0.4876, 0.8568, 0.5239, 0.8149, 0.2431, 0.8228, 0.2122, 0.8536, 0.2113, 0.8512, 0.242, 0.6355, 0.7678, 0.6697, 0.757, 0.6697, 0.7866, 0.6355, 0.7911, 0.8092, 0.2794, 0.8149, 0.2431, 0.8512, 0.242, 0.8495, 0.2782, 0.5965, 0.7771, 0.6355, 0.7678, 0.6355, 0.7911, 0.5965, 0.7932, 0.8059, 0.3196, 0.8092, 0.2794, 0.8495, 0.2782, 0.8486, 0.3184, 0.5542, 0.7846, 0.5965, 0.7771, 0.5965, 0.7932, 0.5542, 0.7927, 0.8051, 0.3624, 0.8059, 0.3196, 0.8486, 0.3184, 0.8486, 0.3611, 0.8068, 0.4059, 0.8051, 0.3624, 0.8486, 0.3611, 0.8495, 0.4046, 0.7563, 0.6598, 0.7986, 0.6602, 0.7986, 0.6684, 0.7563, 0.6758, 0.8109, 0.4485, 0.8068, 0.4059, 0.8495, 0.4046, 0.8512, 0.4473, 0.7173, 0.6619, 0.7563, 0.6598, 0.7563, 0.6758, 0.7173, 0.6851, 0.8174, 0.4887, 0.8109, 0.4485, 0.8512, 0.4473, 0.8537, 0.4876, 0.6831, 0.6664, 0.7173, 0.6619, 0.7173, 0.6851, 0.6831, 0.696, 0.8495, 0.4046, 0.8486, 0.3611, 0.8931, 0.3606, 0.8931, 0.4042, 0.7563, 0.6758, 0.7986, 0.6684, 0.8003, 0.6764, 0.7596, 0.6915, 0.8512, 0.4473, 0.8495, 0.4046, 0.8931, 0.4042, 0.8922, 0.4469, 0.7173, 0.6851, 0.7563, 0.6758, 0.7596, 0.6915, 0.7221, 0.7079, 0.8537, 0.4876, 0.8512, 0.4473, 0.8922, 0.4469, 0.8906, 0.4872, 0.6831, 0.696, 0.7173, 0.6851, 0.7221, 0.7079, 0.6892, 0.725, 0.8568, 0.5239, 0.8537, 0.4876, 0.8906, 0.4872, 0.8882, 0.5236, 0.8512, 0.242, 0.8536, 0.2113, 0.885, 0.211, 0.8881, 0.2417, 0.8605, 0.5547, 0.8568, 0.5239, 0.8882, 0.5236, 0.8852, 0.5545, 0.8495, 0.2782, 0.8512, 0.242, 0.8881, 0.2417, 0.8905, 0.2778, 0.5965, 0.7932, 0.6355, 0.7911, 0.6307, 0.8139, 0.5932, 0.8089, 0.8486, 0.3184, 0.8495, 0.2782, 0.8905, 0.2778, 0.8922, 0.318, 0.5542, 0.7927, 0.5965, 0.7932, 0.5932, 0.8089, 0.5525, 0.8008, 0.8486, 0.3611, 0.8486, 0.3184, 0.8922, 0.318, 0.8931, 0.3606, 0.8881, 0.2417, 0.885, 0.211, 0.9158, 0.2113, 0.9243, 0.242, 0.8852, 0.5545, 0.8882, 0.5236, 0.919, 0.5239, 0.9094, 0.5547, 0.8905, 0.2778, 0.8881, 0.2417, 0.9243, 0.242, 0.9308, 0.2782, 0.5932, 0.8089, 0.6307, 0.8139, 0.6212, 0.8353, 0.5867, 0.8237, 0.8922, 0.318, 0.8905, 0.2778, 0.9308, 0.2782, 0.9349, 0.3184, 0.5525, 0.8008, 0.5932, 0.8089, 0.5867, 0.8237, 0.5492, 0.8083, 0.8931, 0.3606, 0.8922, 0.318, 0.9349, 0.3184, 0.9366, 0.3611, 0.8931, 0.4042, 0.8931, 0.3606, 0.9366, 0.3611, 0.9358, 0.4046, 0.7596, 0.6915, 0.8003, 0.6764, 0.8036, 0.6839, 0.7661, 0.7063, 0.8922, 0.4469, 0.8931, 0.4042, 0.9358, 0.4046, 0.9325, 0.4473, 0.7221, 0.7079, 0.7596, 0.6915, 0.7661, 0.7063, 0.7315, 0.7294, 0.8906, 0.4872, 0.8922, 0.4469, 0.9325, 0.4473, 0.9268, 0.4876, 0.6892, 0.725, 0.7221, 0.7079, 0.7315, 0.7294, 0.7012, 0.7523, 0.8882, 0.5236, 0.8906, 0.4872, 0.9268, 0.4876, 0.919, 0.5239, 0.4524, 1.049, 0.4536, 1.092, 0.4126, 1.093, 0.4121, 1.049, 0.7661, 0.7063, 0.8036, 0.6839, 0.8084, 0.6907, 0.7755, 0.7196, 0.4536, 1.006, 0.4524, 1.049, 0.4121, 1.049, 0.4157, 1.006, 0.7315, 0.7294, 0.7661, 0.7063, 0.7755, 0.7196, 0.7452, 0.7487, 0.4574, 0.9653, 0.4536, 1.006, 0.4157, 1.006, 0.4232, 0.9658, 0.7012, 0.7523, 0.7315, 0.7294, 0.7452, 0.7487, 0.7187, 0.7769, 0.4634, 0.9287, 0.4574, 0.9653, 0.4232, 0.9658, 0.4344, 0.9291, 0.6764, 0.7742, 0.7012, 0.7523, 0.7187, 0.7769, 0.6969, 0.8031, 0.4716, 0.8974, 0.4634, 0.9287, 0.4344, 0.9291, 0.4488, 0.8978, 0.4634, 1.175, 0.4716, 1.21, 0.4375, 1.211, 0.4255, 1.175, 0.5867, 0.8237, 0.6212, 0.8353, 0.6075, 0.8547, 0.5772, 0.837, 0.4574, 1.135, 0.4634, 1.175, 0.4255, 1.175, 0.4171, 1.135, 0.5492, 0.8083, 0.5867, 0.8237, 0.5772, 0.837, 0.5444, 0.8151, 0.4536, 1.092, 0.4574, 1.135, 0.4171, 1.135, 0.4126, 1.093, 0.6075, 0.8547, 0.6341, 0.8675, 0.6119, 0.8884, 0.5901, 0.8711, 0.4255, 1.175, 0.4375, 1.211, 0.4067, 1.211, 0.3913, 1.175, 0.5772, 0.837, 0.6075, 0.8547, 0.5901, 0.8711, 0.5652, 0.8483, 0.4171, 1.135, 0.4255, 1.175, 0.3913, 1.175, 0.3808, 1.135, 0.5444, 0.8151, 0.5772, 0.837, 0.5652, 0.8483, 0.5382, 0.8209, 0.4126, 1.093, 0.4171, 1.135, 0.3808, 1.135, 0.3755, 1.092, 0.4121, 1.049, 0.4126, 1.093, 0.3755, 1.092, 0.3758, 1.049, 0.7755, 0.7196, 0.8084, 0.6907, 0.8145, 0.6965, 0.7876, 0.7309, 0.4157, 1.006, 0.4121, 1.049, 0.3758, 1.049, 0.3815, 1.006, 0.7452, 0.7487, 0.7755, 0.7196, 0.7876, 0.7309, 0.7627, 0.7652, 0.4232, 0.9658, 0.4157, 1.006, 0.3815, 1.006, 0.3924, 0.9655, 0.7187, 0.7769, 0.7452, 0.7487, 0.7627, 0.7652, 0.7409, 0.7978, 0.4344, 0.9291, 0.4232, 0.9658, 0.3924, 0.9655, 0.4082, 0.9289, 0.6969, 0.8031, 0.7187, 0.7769, 0.7409, 0.7978, 0.723, 0.8277, 0.7876, 0.7309, 0.8145, 0.6965, 0.8217, 0.701, 0.8017, 0.7398, 0.365, 0.4373, 0.3523, 0.3958, 0.3824, 0.3847, 0.3934, 0.4268, 0.7627, 0.7652, 0.7876, 0.7309, 0.8017, 0.7398, 0.7832, 0.7781, 0.3839, 0.4767, 0.365, 0.4373, 0.3934, 0.4268, 0.4095, 0.4673, 0.7409, 0.7978, 0.7627, 0.7652, 0.7832, 0.7781, 0.767, 0.8143, 0.4082, 0.5126, 0.3839, 0.4767, 0.4095, 0.4673, 0.4299, 0.5046, 0.723, 0.8277, 0.7409, 0.7978, 0.767, 0.8143, 0.7538, 0.847, 0.4369, 0.5436, 0.4082, 0.5126, 0.4299, 0.5046, 0.4539, 0.5373, 0.7097, 0.8536, 0.723, 0.8277, 0.7538, 0.847, 0.7439, 0.8751, 0.5652, 0.8483, 0.5901, 0.8711, 0.5695, 0.884, 0.5511, 0.8572, 0.3808, 1.135, 0.3913, 1.175, 0.3621, 1.174, 0.3498, 1.134, 0.5382, 0.8209, 0.5652, 0.8483, 0.5511, 0.8572, 0.531, 0.8254, 0.3755, 1.092, 0.3808, 1.135, 0.3498, 1.134, 0.344, 1.091, 0.3758, 1.049, 0.3755, 1.092, 0.344, 1.091, 0.3448, 1.047, 0.7439, 0.8751, 0.7538, 0.847, 0.7879, 0.8604, 0.7818, 0.8899, 0.5511, 0.8572, 0.5695, 0.884, 0.5467, 0.8929, 0.5354, 0.8633, 0.3769, 0.3023, 0.3826, 0.2651, 0.4162, 0.2561, 0.4125, 0.2928, 0.531, 0.8254, 0.5511, 0.8572, 0.5354, 0.8633, 0.523, 0.8285, 0.3768, 0.3427, 0.3769, 0.3023, 0.4125, 0.2928, 0.4132, 0.333, 0.3824, 0.3847, 0.3768, 0.3427, 0.4132, 0.333, 0.4181, 0.3752, 0.8017, 0.7398, 0.8217, 0.701, 0.8298, 0.7041, 0.8174, 0.746, 0.3934, 0.4268, 0.3824, 0.3847, 0.4181, 0.3752, 0.427, 0.4179, 0.7832, 0.7781, 0.8017, 0.7398, 0.8174, 0.746, 0.806, 0.787, 0.4095, 0.4673, 0.3934, 0.4268, 0.427, 0.4179, 0.4397, 0.4592, 0.767, 0.8143, 0.7832, 0.7781, 0.806, 0.787, 0.7961, 0.8256, 0.4299, 0.5046, 0.4095, 0.4673, 0.4397, 0.4592, 0.4556, 0.4977, 0.7538, 0.847, 0.767, 0.8143, 0.7961, 0.8256, 0.7879, 0.8604, 0.4539, 0.5373, 0.4299, 0.5046, 0.4556, 0.4977, 0.4741, 0.5319, 0.427, 0.4179, 0.4181, 0.3752, 0.4579, 0.3677, 0.4646, 0.4108, 0.806, 0.787, 0.8174, 0.746, 0.8341, 0.7491, 0.8302, 0.7915, 0.4397, 0.4592, 0.427, 0.4179, 0.4646, 0.4108, 0.4735, 0.4528, 0.7961, 0.8256, 0.806, 0.787, 0.8302, 0.7915, 0.8269, 0.8314, 0.4556, 0.4977, 0.4397, 0.4592, 0.4735, 0.4528, 0.4843, 0.4923, 0.7879, 0.8604, 0.7961, 0.8256, 0.8269, 0.8314, 0.8241, 0.8671, 0.4741, 0.5319, 0.4556, 0.4977, 0.4843, 0.4923, 0.4967, 0.5277, 0.7818, 0.8899, 0.7879, 0.8604, 0.8241, 0.8671, 0.8221, 0.8974, 0.5354, 0.8633, 0.5467, 0.8929, 0.5225, 0.8974, 0.5187, 0.8664, 0.4125, 0.2928, 0.4162, 0.2561, 0.4537, 0.249, 0.4524, 0.2853, 0.523, 0.8285, 0.5354, 0.8633, 0.5187, 0.8664, 0.5145, 0.8301, 0.4132, 0.333, 0.4125, 0.2928, 0.4524, 0.2853, 0.4538, 0.3253, 0.4181, 0.3752, 0.4132, 0.333, 0.4538, 0.3253, 0.4579, 0.3677, 0.8174, 0.746, 0.8298, 0.7041, 0.8383, 0.7057, 0.8341, 0.7491, 0.5187, 0.8664, 0.5225, 0.8974, 0.4978, 0.8974, 0.5017, 0.8664, 0.4524, 0.2853, 0.4537, 0.249, 0.4937, 0.2441, 0.4948, 0.28, 0.5145, 0.8301, 0.5187, 0.8664, 0.5017, 0.8664, 0.5058, 0.8301, 0.4538, 0.3253, 0.4524, 0.2853, 0.4948, 0.28, 0.4971, 0.32, 0.4579, 0.3677, 0.4538, 0.3253, 0.4971, 0.32, 0.5004, 0.3624, 0.8341, 0.7491, 0.8383, 0.7057, 0.8469, 0.7057, 0.8511, 0.7491, 0.4646, 0.4108, 0.4579, 0.3677, 0.5004, 0.3624, 0.5046, 0.4058, 0.8302, 0.7915, 0.8341, 0.7491, 0.8511, 0.7491, 0.8549, 0.7915, 0.4735, 0.4528, 0.4646, 0.4108, 0.5046, 0.4058, 0.5095, 0.4484, 0.8269, 0.8314, 0.8302, 0.7915, 0.8549, 0.7915, 0.8583, 0.8314, 0.4843, 0.4923, 0.4735, 0.4528, 0.5095, 0.4484, 0.515, 0.4885, 0.8241, 0.8671, 0.8269, 0.8314, 0.8583, 0.8314, 0.8611, 0.8671, 0.4967, 0.5277, 0.4843, 0.4923, 0.515, 0.4885, 0.5208, 0.5247, 0.8221, 0.8974, 0.8241, 0.8671, 0.8611, 0.8671, 0.8631, 0.8974, 0.5095, 0.4484, 0.5046, 0.4058, 0.5455, 0.4032, 0.5464, 0.446, 0.8583, 0.8314, 0.8549, 0.7915, 0.8791, 0.787, 0.8891, 0.8256, 0.515, 0.4885, 0.5095, 0.4484, 0.5464, 0.446, 0.5463, 0.4865, 0.8611, 0.8671, 0.8583, 0.8314, 0.8891, 0.8256, 0.8973, 0.8604, 0.5208, 0.5247, 0.515, 0.4885, 0.5463, 0.4865, 0.5454, 0.5231, 0.4937, 0.2441, 0.4937, 0.2136, 0.5306, 0.2112, 0.5347, 0.2414, 0.5267, 0.5555, 0.5208, 0.5247, 0.5454, 0.5231, 0.5436, 0.5544, 0.4948, 0.28, 0.4937, 0.2441, 0.5347, 0.2414, 0.5383, 0.2772, 0.5058, 0.8301, 0.5017, 0.8664, 0.485, 0.8633, 0.4973, 0.8285, 0.4971, 0.32, 0.4948, 0.28, 0.5383, 0.2772, 0.5414, 0.3171, 0.5004, 0.3624, 0.4971, 0.32, 0.5414, 0.3171, 0.5439, 0.3596, 0.8511, 0.7491, 0.8469, 0.7057, 0.8554, 0.7041, 0.8678, 0.746, 0.5046, 0.4058, 0.5004, 0.3624, 0.5439, 0.3596, 0.5455, 0.4032, 0.8549, 0.7915, 0.8511, 0.7491, 0.8678, 0.746, 0.8791, 0.787, 0.4973, 0.8285, 0.485, 0.8633, 0.4693, 0.8572, 0.4893, 0.8254, 0.5414, 0.3171, 0.5383, 0.2772, 0.5811, 0.2769, 0.5851, 0.3169, 0.5439, 0.3596, 0.5414, 0.3171, 0.5851, 0.3169, 0.5867, 0.3594, 0.8678, 0.746, 0.8554, 0.7041, 0.8634, 0.701, 0.8835, 0.7398, 0.5455, 0.4032, 0.5439, 0.3596, 0.5867, 0.3594, 0.5859, 0.4029, 0.8791, 0.787, 0.8678, 0.746, 0.8835, 0.7398, 0.9019, 0.7781, 0.5464, 0.446, 0.5455, 0.4032, 0.5859, 0.4029, 0.5827, 0.4458, 0.8891, 0.8256, 0.8791, 0.787, 0.9019, 0.7781, 0.9181, 0.8143, 0.5463, 0.4865, 0.5464, 0.446, 0.5827, 0.4458, 0.5772, 0.4863, 0.8973, 0.8604, 0.8891, 0.8256, 0.9181, 0.8143, 0.9314, 0.847, 0.5454, 0.5231, 0.5463, 0.4865, 0.5772, 0.4863, 0.5696, 0.523, 0.5347, 0.2414, 0.5306, 0.2112, 0.5669, 0.211, 0.575, 0.2412, 0.485, 0.8633, 0.4736, 0.8929, 0.4508, 0.884, 0.4693, 0.8572, 0.5383, 0.2772, 0.5347, 0.2414, 0.575, 0.2412, 0.5811, 0.2769, 0.9181, 0.8143, 0.9019, 0.7781, 0.9225, 0.7652, 0.9443, 0.7978, 0.5772, 0.4863, 0.5827, 0.4458, 0.617, 0.4478, 0.6064, 0.488, 0.9314, 0.847, 0.9181, 0.8143, 0.9443, 0.7978, 0.9621, 0.8277, 0.5696, 0.523, 0.5772, 0.4863, 0.6064, 0.488, 0.5926, 0.5243, 0.9413, 0.8751, 0.9314, 0.847, 0.9621, 0.8277, 0.9754, 0.8536, 0.4693, 0.8572, 0.4508, 0.884, 0.4303, 0.8711, 0.4552, 0.8483, 0.5811, 0.2769, 0.575, 0.2412, 0.6132, 0.2434, 0.6217, 0.2793, 0.4893, 0.8254, 0.4693, 0.8572, 0.4552, 0.8483, 0.4821, 0.8209, 0.5851, 0.3169, 0.5811, 0.2769, 0.6217, 0.2793, 0.6264, 0.3192, 0.5867, 0.3594, 0.5851, 0.3169, 0.6264, 0.3192, 0.6272, 0.3617, 0.8835, 0.7398, 0.8634, 0.701, 0.8706, 0.6965, 0.8976, 0.7309, 0.5859, 0.4029, 0.5867, 0.3594, 0.6272, 0.3617, 0.624, 0.4051, 0.9019, 0.7781, 0.8835, 0.7398, 0.8976, 0.7309, 0.9225, 0.7652, 0.5827, 0.4458, 0.5859, 0.4029, 0.624, 0.4051, 0.617, 0.4478, 0.6264, 0.3192, 0.6217, 0.2793, 0.6583, 0.2841, 0.6638, 0.3242, 0.6272, 0.3617, 0.6264, 0.3192, 0.6638, 0.3242, 0.6638, 0.3666, 0.8976, 0.7309, 0.8706, 0.6965, 0.8768, 0.6907, 0.9096, 0.7196, 0.624, 0.4051, 0.6272, 0.3617, 0.6638, 0.3666, 0.6585, 0.4097, 0.9225, 0.7652, 0.8976, 0.7309, 0.9096, 0.7196, 0.9399, 0.7487, 0.617, 0.4478, 0.624, 0.4051, 0.6585, 0.4097, 0.6481, 0.4519, 0.9443, 0.7978, 0.9225, 0.7652, 0.9399, 0.7487, 0.9665, 0.7769, 0.6064, 0.488, 0.617, 0.4478, 0.6481, 0.4519, 0.6328, 0.4915, 0.9621, 0.8277, 0.9443, 0.7978, 0.9665, 0.7769, 0.9883, 0.8031, 0.5926, 0.5243, 0.6064, 0.488, 0.6328, 0.4915, 0.6133, 0.527, 0.9754, 0.8536, 0.9621, 0.8277, 0.9883, 0.8031, 1.004, 0.8263, 0.4552, 0.8483, 0.4303, 0.8711, 0.4128, 0.8547, 0.4431, 0.837, 0.6217, 0.2793, 0.6132, 0.2434, 0.6477, 0.2479, 0.6583, 0.2841, 0.4821, 0.8209, 0.4552, 0.8483, 0.4431, 0.837, 0.476, 0.8151, 0.6328, 0.4915, 0.6481, 0.4519, 0.6746, 0.4579, 0.6554, 0.4966, 0.9883, 0.8031, 0.9665, 0.7769, 0.9839, 0.7523, 1.009, 0.7742, 0.6133, 0.527, 0.6328, 0.4915, 0.6554, 0.4966, 0.6311, 0.5311, 0.2964, 0.8604, 0.2652, 0.8901, 0.2424, 0.8773, 0.271, 0.8462, 0.4431, 0.837, 0.4128, 0.8547, 0.3991, 0.8353, 0.4337, 0.8237, 0.323, 0.8257, 0.2964, 0.8604, 0.271, 0.8462, 0.2961, 0.8107, 0.476, 0.8151, 0.4431, 0.837, 0.4337, 0.8237, 0.4712, 0.8083, 0.344, 0.7874, 0.323, 0.8257, 0.2961, 0.8107, 0.3166, 0.772, 0.6638, 0.3666, 0.6638, 0.3242, 0.6957, 0.3314, 0.6952, 0.3737, 0.9096, 0.7196, 0.8768, 0.6907, 0.8816, 0.6839, 0.9191, 0.7063, 0.6585, 0.4097, 0.6638, 0.3666, 0.6952, 0.3737, 0.6881, 0.4164, 0.9399, 0.7487, 0.9096, 0.7196, 0.9191, 0.7063, 0.9536, 0.7294, 0.6481, 0.4519, 0.6585, 0.4097, 0.6881, 0.4164, 0.6746, 0.4579, 0.9665, 0.7769, 0.9399, 0.7487, 0.9536, 0.7294, 0.9839, 0.7523, 0.8849, 0.6764, 0.8426, 0.6631, 0.8866, 0.6684, 0.5102, 0.7899, 0.4679, 0.8008, 0.4662, 0.7927, 0.8866, 0.6684, 0.8426, 0.6631, 0.8866, 0.6602, 0.5102, 0.7899, 0.4662, 0.7927, 0.4662, 0.7846, 0.8866, 0.6602, 0.8426, 0.6631, 0.8849, 0.6522, 0.5102, 0.7899, 0.4662, 0.7846, 0.4679, 0.7766, 0.8849, 0.6522, 0.8426, 0.6631, 0.8816, 0.6447, 0.5102, 0.7899, 0.4679, 0.7766, 0.4712, 0.769, 0.8816, 0.6447, 0.8426, 0.6631, 0.8768, 0.6379, 0.5102, 0.7899, 0.4712, 0.769, 0.476, 0.7623, 0.8768, 0.6379, 0.8426, 0.6631, 0.8706, 0.6321, 0.5102, 0.7899, 0.476, 0.7623, 0.4821, 0.7565, 0.8706, 0.6321, 0.8426, 0.6631, 0.8634, 0.6276, 0.5102, 0.7899, 0.4821, 0.7565, 0.4893, 0.7519, 0.5102, 0.7899, 0.4893, 0.7519, 0.4973, 0.7488, 0.8634, 0.6276, 0.8426, 0.6631, 0.8554, 0.6244, 0.8554, 0.6244, 0.8426, 0.6631, 0.8469, 0.6228, 0.5102, 0.7899, 0.4973, 0.7488, 0.5058, 0.7472, 0.8469, 0.6228, 0.8426, 0.6631, 0.8383, 0.6228, 0.5102, 0.7899, 0.5058, 0.7472, 0.5145, 0.7472, 0.8383, 0.6228, 0.8426, 0.6631, 0.8298, 0.6244, 0.5102, 0.7899, 0.5145, 0.7472, 0.523, 0.7488, 0.8298, 0.6244, 0.8426, 0.6631, 0.8217, 0.6276, 0.5102, 0.7899, 0.523, 0.7488, 0.531, 0.7519, 0.8217, 0.6276, 0.8426, 0.6631, 0.8145, 0.6321, 0.5102, 0.7899, 0.531, 0.7519, 0.5382, 0.7565, 0.8145, 0.6321, 0.8426, 0.6631, 0.8084, 0.6379, 0.5102, 0.7899, 0.5382, 0.7565, 0.5444, 0.7623, 0.8084, 0.6379, 0.8426, 0.6631, 0.8036, 0.6447, 0.5102, 0.7899, 0.5444, 0.7623, 0.5492, 0.769, 0.8036, 0.6447, 0.8426, 0.6631, 0.8003, 0.6522, 0.5102, 0.7899, 0.5492, 0.769, 0.5525, 0.7766, 0.8003, 0.6522, 0.8426, 0.6631, 0.7986, 0.6602, 0.5102, 0.7899, 0.5525, 0.7766, 0.5542, 0.7846, 0.7986, 0.6602, 0.8426, 0.6631, 0.7986, 0.6684, 0.5102, 0.7899, 0.5542, 0.7846, 0.5542, 0.7927, 0.7986, 0.6684, 0.8426, 0.6631, 0.8003, 0.6764, 0.5102, 0.7899, 0.5542, 0.7927, 0.5525, 0.8008, 0.8003, 0.6764, 0.8426, 0.6631, 0.8036, 0.6839, 0.5102, 0.7899, 0.5525, 0.8008, 0.5492, 0.8083, 0.8036, 0.6839, 0.8426, 0.6631, 0.8084, 0.6907, 0.5102, 0.7899, 0.5492, 0.8083, 0.5444, 0.8151, 0.8084, 0.6907, 0.8426, 0.6631, 0.8145, 0.6965, 0.5102, 0.7899, 0.5444, 0.8151, 0.5382, 0.8209, 0.8145, 0.6965, 0.8426, 0.6631, 0.8217, 0.701, 0.5102, 0.7899, 0.5382, 0.8209, 0.531, 0.8254, 0.8217, 0.701, 0.8426, 0.6631, 0.8298, 0.7041, 0.5102, 0.7899, 0.531, 0.8254, 0.523, 0.8285, 0.8298, 0.7041, 0.8426, 0.6631, 0.8383, 0.7057, 0.5102, 0.7899, 0.523, 0.8285, 0.5145, 0.8301, 0.8383, 0.7057, 0.8426, 0.6631, 0.8469, 0.7057, 0.5102, 0.7899, 0.5145, 0.8301, 0.5058, 0.8301, 0.8469, 0.7057, 0.8426, 0.6631, 0.8554, 0.7041, 0.5102, 0.7899, 0.5058, 0.8301, 0.4973, 0.8285, 0.8554, 0.7041, 0.8426, 0.6631, 0.8634, 0.701, 0.5102, 0.7899, 0.4973, 0.8285, 0.4893, 0.8254, 0.8634, 0.701, 0.8426, 0.6631, 0.8706, 0.6965, 0.5102, 0.7899, 0.4893, 0.8254, 0.4821, 0.8209, 0.8706, 0.6965, 0.8426, 0.6631, 0.8768, 0.6907, 0.5102, 0.7899, 0.4821, 0.8209, 0.476, 0.8151, 0.8768, 0.6907, 0.8426, 0.6631, 0.8816, 0.6839, 0.5102, 0.7899, 0.476, 0.8151, 0.4712, 0.8083, 0.8816, 0.6839, 0.8426, 0.6631, 0.8849, 0.6764, 0.5102, 0.7899, 0.4712, 0.8083, 0.4679, 0.8008, 0.3317, 0.7318, 0.3166, 0.772, 0.2838, 0.7551, 0.2996, 0.7152, 0.9191, 0.7063, 0.8816, 0.6839, 0.8849, 0.6764, 0.9256, 0.6915, 0.341, 0.6916, 0.3317, 0.7318, 0.2996, 0.7152, 0.3107, 0.6759, 0.9536, 0.7294, 0.9191, 0.7063, 0.9256, 0.6915, 0.9631, 0.7079, 0.344, 0.6528, 0.341, 0.6916, 0.3107, 0.6759, 0.3167, 0.6388, 0.9839, 0.7523, 0.9536, 0.7294, 0.9631, 0.7079, 0.996, 0.725, 0.6554, 0.4966, 0.6746, 0.4579, 0.6957, 0.4657, 0.6733, 0.5032, 0.2424, 0.8773, 0.2113, 0.9028, 0.1881, 0.8909, 0.2152, 0.8633, 0.3991, 0.8353, 0.3688, 0.8429, 0.3568, 0.8156, 0.3897, 0.8139, 0.271, 0.8462, 0.2424, 0.8773, 0.2152, 0.8633, 0.2407, 0.8306, 0.4337, 0.8237, 0.3991, 0.8353, 0.3897, 0.8139, 0.4272, 0.8089, 0.2961, 0.8107, 0.271, 0.8462, 0.2407, 0.8306, 0.2639, 0.7941, 0.4712, 0.8083, 0.4337, 0.8237, 0.4272, 0.8089, 0.4679, 0.8008, 0.3166, 0.772, 0.2961, 0.8107, 0.2639, 0.7941, 0.2838, 0.7551])
me_sphere.materials.append(mat_material_001)
me_sphere.use_remesh_preserve_volume = False
me_sphere.use_remesh_preserve_attributes = False
me_sphere.use_mirror_vertex_groups = False
me_sphere.update()

# ---- objects
ob_sphere = bpy.data.objects.new('Sphere', me_sphere)
ob_lamp = bpy.data.objects.new('Lamp', light_lamp)
ob_camera = bpy.data.objects.new('Camera', cam_camera)

# ---- transforms, parenting, visibility, modifiers, constraints
ob_sphere.location = (0.0, 0.0, 0.0)
ob_sphere.lineart.crease_threshold = 0.0
ob_lamp.location = (4.076, 1.005, 5.904)
ob_lamp.rotation_euler = (0.6503, 0.05522, 1.866)
ob_lamp.lock_rotations_4d = False
ob_lamp.empty_display_type = 'ARROWS'
ob_lamp.color = (0.0, 0.0, 0.0, 0.0)
ob_lamp.lineart.crease_threshold = 0.0
ob_camera.location = (7.481, -6.508, 5.344)
ob_camera.rotation_euler = (1.109, 0.01082, 0.8149)
ob_camera.lock_rotations_4d = False
ob_camera.empty_display_type = 'ARROWS'
ob_camera.color = (0.0, 0.0, 0.0, 0.0)
ob_camera.display_type = 'WIRE'
ob_camera.lineart.crease_threshold = 0.0

# ---- collection membership
col_collection_1.objects.link(ob_sphere)
col_collection_1.objects.link(ob_lamp)
col_collection_1.objects.link(ob_camera)

# ---- scene / render settings (as saved in the file)
scene.camera = ob_camera
scene.frame_start = 1; scene.frame_end = 250; scene.frame_set(1)
scene.render.engine = 'BLENDER_EEVEE_NEXT'
scene.render.resolution_percentage = 50
scene.render.dither_intensity = 0.0
scene.cycles.use_denoising = False
scene.cycles.samples = 10
scene.cycles.sampling_pattern = 'TABULATED_SOBOL'
scene.cycles.light_sampling_threshold = 0.0
scene.cycles.use_adaptive_sampling = False
scene.cycles.use_light_tree = False
scene.cycles.blur_glossy = 0.0
scene.cycles.pixel_filter_type = 'GAUSSIAN'
scene.cycles.sample_clamp_indirect = 0.0
scene.view_settings.view_transform = 'Standard'
bpy.context.view_layer.update()
